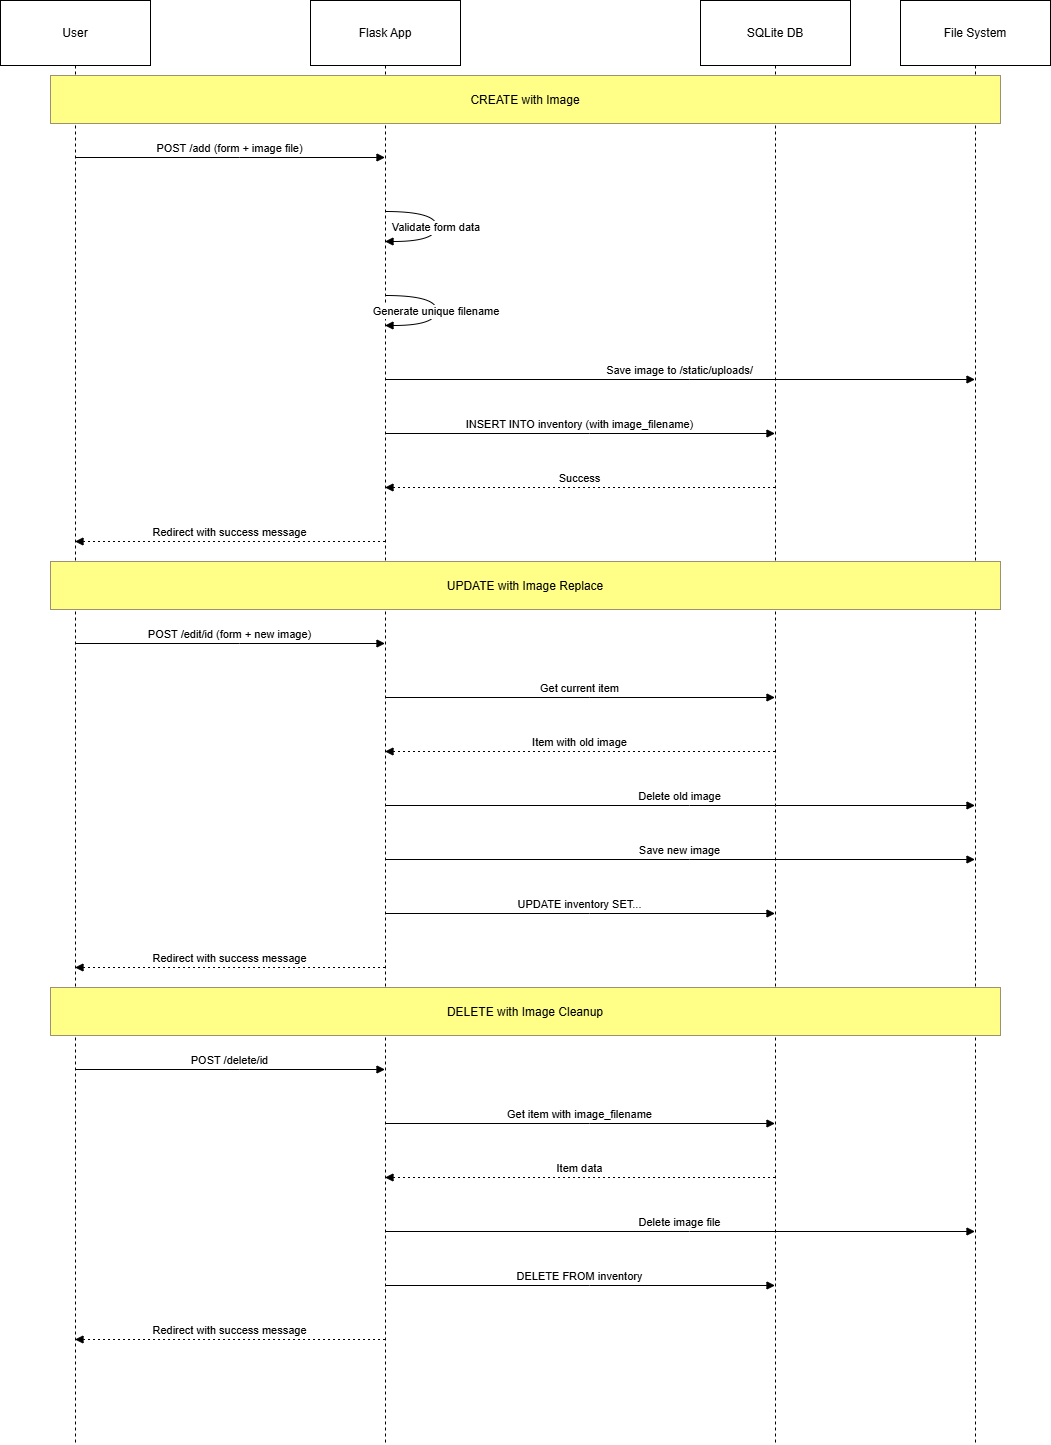

The diagram above was exported from draw.io. Its source (the exported page's mxGraphModel, read from the mxfile embedded in the PNG):
<mxGraphModel dx="1042" dy="562" grid="1" gridSize="10" guides="1" tooltips="1" connect="1" arrows="1" fold="1" page="1" pageScale="1" pageWidth="850" pageHeight="1100" math="0" shadow="0">
  <root>
    <mxCell id="0" />
    <mxCell id="1" parent="0" />
    <mxCell id="RxAfBKLWKrKZPwOClEmU-1" parent="1" style="shape=umlLifeline;perimeter=lifelinePerimeter;whiteSpace=wrap;container=1;dropTarget=0;collapsible=0;recursiveResize=0;outlineConnect=0;portConstraint=eastwest;newEdgeStyle={&quot;edgeStyle&quot;:&quot;elbowEdgeStyle&quot;,&quot;elbow&quot;:&quot;vertical&quot;,&quot;curved&quot;:0,&quot;rounded&quot;:0};size=65;" value="User" vertex="1">
      <mxGeometry height="1444" width="150" x="20" y="20" as="geometry" />
    </mxCell>
    <mxCell id="RxAfBKLWKrKZPwOClEmU-2" parent="1" style="shape=umlLifeline;perimeter=lifelinePerimeter;whiteSpace=wrap;container=1;dropTarget=0;collapsible=0;recursiveResize=0;outlineConnect=0;portConstraint=eastwest;newEdgeStyle={&quot;edgeStyle&quot;:&quot;elbowEdgeStyle&quot;,&quot;elbow&quot;:&quot;vertical&quot;,&quot;curved&quot;:0,&quot;rounded&quot;:0};size=65;" value="Flask App" vertex="1">
      <mxGeometry height="1444" width="150" x="330" y="20" as="geometry" />
    </mxCell>
    <mxCell id="RxAfBKLWKrKZPwOClEmU-3" parent="1" style="shape=umlLifeline;perimeter=lifelinePerimeter;whiteSpace=wrap;container=1;dropTarget=0;collapsible=0;recursiveResize=0;outlineConnect=0;portConstraint=eastwest;newEdgeStyle={&quot;edgeStyle&quot;:&quot;elbowEdgeStyle&quot;,&quot;elbow&quot;:&quot;vertical&quot;,&quot;curved&quot;:0,&quot;rounded&quot;:0};size=65;" value="SQLite DB" vertex="1">
      <mxGeometry height="1444" width="150" x="720" y="20" as="geometry" />
    </mxCell>
    <mxCell id="RxAfBKLWKrKZPwOClEmU-4" parent="1" style="shape=umlLifeline;perimeter=lifelinePerimeter;whiteSpace=wrap;container=1;dropTarget=0;collapsible=0;recursiveResize=0;outlineConnect=0;portConstraint=eastwest;newEdgeStyle={&quot;edgeStyle&quot;:&quot;elbowEdgeStyle&quot;,&quot;elbow&quot;:&quot;vertical&quot;,&quot;curved&quot;:0,&quot;rounded&quot;:0};size=65;" value="File System" vertex="1">
      <mxGeometry height="1444" width="150" x="920" y="20" as="geometry" />
    </mxCell>
    <mxCell id="RxAfBKLWKrKZPwOClEmU-5" edge="1" parent="1" source="RxAfBKLWKrKZPwOClEmU-1" style="verticalAlign=bottom;edgeStyle=elbowEdgeStyle;elbow=vertical;curved=0;rounded=0;endArrow=block;" target="RxAfBKLWKrKZPwOClEmU-2" value="POST /add (form + image file)">
      <mxGeometry relative="1" as="geometry">
        <Array as="points">
          <mxPoint x="259" y="177" />
        </Array>
      </mxGeometry>
    </mxCell>
    <mxCell id="RxAfBKLWKrKZPwOClEmU-6" edge="1" parent="1" source="RxAfBKLWKrKZPwOClEmU-2" style="curved=1;endArrow=block;rounded=0;" target="RxAfBKLWKrKZPwOClEmU-2" value="Validate form data">
      <mxGeometry relative="1" as="geometry">
        <Array as="points">
          <mxPoint x="456" y="231" />
          <mxPoint x="456" y="261" />
        </Array>
      </mxGeometry>
    </mxCell>
    <mxCell id="RxAfBKLWKrKZPwOClEmU-7" edge="1" parent="1" source="RxAfBKLWKrKZPwOClEmU-2" style="curved=1;endArrow=block;rounded=0;" target="RxAfBKLWKrKZPwOClEmU-2" value="Generate unique filename">
      <mxGeometry relative="1" as="geometry">
        <Array as="points">
          <mxPoint x="456" y="315" />
          <mxPoint x="456" y="345" />
        </Array>
      </mxGeometry>
    </mxCell>
    <mxCell id="RxAfBKLWKrKZPwOClEmU-8" edge="1" parent="1" source="RxAfBKLWKrKZPwOClEmU-2" style="verticalAlign=bottom;edgeStyle=elbowEdgeStyle;elbow=vertical;curved=0;rounded=0;endArrow=block;" target="RxAfBKLWKrKZPwOClEmU-4" value="Save image to /static/uploads/">
      <mxGeometry relative="1" as="geometry">
        <Array as="points">
          <mxPoint x="709" y="399" />
        </Array>
      </mxGeometry>
    </mxCell>
    <mxCell id="RxAfBKLWKrKZPwOClEmU-9" edge="1" parent="1" source="RxAfBKLWKrKZPwOClEmU-2" style="verticalAlign=bottom;edgeStyle=elbowEdgeStyle;elbow=vertical;curved=0;rounded=0;endArrow=block;" target="RxAfBKLWKrKZPwOClEmU-3" value="INSERT INTO inventory (with image_filename)">
      <mxGeometry relative="1" as="geometry">
        <Array as="points">
          <mxPoint x="609" y="453" />
        </Array>
      </mxGeometry>
    </mxCell>
    <mxCell id="RxAfBKLWKrKZPwOClEmU-10" edge="1" parent="1" source="RxAfBKLWKrKZPwOClEmU-3" style="verticalAlign=bottom;edgeStyle=elbowEdgeStyle;elbow=vertical;curved=0;rounded=0;dashed=1;dashPattern=2 3;endArrow=block;" target="RxAfBKLWKrKZPwOClEmU-2" value="Success">
      <mxGeometry relative="1" as="geometry">
        <Array as="points">
          <mxPoint x="612" y="507" />
        </Array>
      </mxGeometry>
    </mxCell>
    <mxCell id="RxAfBKLWKrKZPwOClEmU-11" edge="1" parent="1" source="RxAfBKLWKrKZPwOClEmU-2" style="verticalAlign=bottom;edgeStyle=elbowEdgeStyle;elbow=vertical;curved=0;rounded=0;dashed=1;dashPattern=2 3;endArrow=block;" target="RxAfBKLWKrKZPwOClEmU-1" value="Redirect with success message">
      <mxGeometry relative="1" as="geometry">
        <Array as="points">
          <mxPoint x="262" y="561" />
        </Array>
      </mxGeometry>
    </mxCell>
    <mxCell id="RxAfBKLWKrKZPwOClEmU-12" edge="1" parent="1" source="RxAfBKLWKrKZPwOClEmU-1" style="verticalAlign=bottom;edgeStyle=elbowEdgeStyle;elbow=vertical;curved=0;rounded=0;endArrow=block;" target="RxAfBKLWKrKZPwOClEmU-2" value="POST /edit/id (form + new image)">
      <mxGeometry relative="1" as="geometry">
        <Array as="points">
          <mxPoint x="259" y="663" />
        </Array>
      </mxGeometry>
    </mxCell>
    <mxCell id="RxAfBKLWKrKZPwOClEmU-13" edge="1" parent="1" source="RxAfBKLWKrKZPwOClEmU-2" style="verticalAlign=bottom;edgeStyle=elbowEdgeStyle;elbow=vertical;curved=0;rounded=0;endArrow=block;" target="RxAfBKLWKrKZPwOClEmU-3" value="Get current item">
      <mxGeometry relative="1" as="geometry">
        <Array as="points">
          <mxPoint x="609" y="717" />
        </Array>
      </mxGeometry>
    </mxCell>
    <mxCell id="RxAfBKLWKrKZPwOClEmU-14" edge="1" parent="1" source="RxAfBKLWKrKZPwOClEmU-3" style="verticalAlign=bottom;edgeStyle=elbowEdgeStyle;elbow=vertical;curved=0;rounded=0;dashed=1;dashPattern=2 3;endArrow=block;" target="RxAfBKLWKrKZPwOClEmU-2" value="Item with old image">
      <mxGeometry relative="1" as="geometry">
        <Array as="points">
          <mxPoint x="612" y="771" />
        </Array>
      </mxGeometry>
    </mxCell>
    <mxCell id="RxAfBKLWKrKZPwOClEmU-15" edge="1" parent="1" source="RxAfBKLWKrKZPwOClEmU-2" style="verticalAlign=bottom;edgeStyle=elbowEdgeStyle;elbow=vertical;curved=0;rounded=0;endArrow=block;" target="RxAfBKLWKrKZPwOClEmU-4" value="Delete old image">
      <mxGeometry relative="1" as="geometry">
        <Array as="points">
          <mxPoint x="709" y="825" />
        </Array>
      </mxGeometry>
    </mxCell>
    <mxCell id="RxAfBKLWKrKZPwOClEmU-16" edge="1" parent="1" source="RxAfBKLWKrKZPwOClEmU-2" style="verticalAlign=bottom;edgeStyle=elbowEdgeStyle;elbow=vertical;curved=0;rounded=0;endArrow=block;" target="RxAfBKLWKrKZPwOClEmU-4" value="Save new image">
      <mxGeometry relative="1" as="geometry">
        <Array as="points">
          <mxPoint x="709" y="879" />
        </Array>
      </mxGeometry>
    </mxCell>
    <mxCell id="RxAfBKLWKrKZPwOClEmU-17" edge="1" parent="1" source="RxAfBKLWKrKZPwOClEmU-2" style="verticalAlign=bottom;edgeStyle=elbowEdgeStyle;elbow=vertical;curved=0;rounded=0;endArrow=block;" target="RxAfBKLWKrKZPwOClEmU-3" value="UPDATE inventory SET...">
      <mxGeometry relative="1" as="geometry">
        <Array as="points">
          <mxPoint x="609" y="933" />
        </Array>
      </mxGeometry>
    </mxCell>
    <mxCell id="RxAfBKLWKrKZPwOClEmU-18" edge="1" parent="1" source="RxAfBKLWKrKZPwOClEmU-2" style="verticalAlign=bottom;edgeStyle=elbowEdgeStyle;elbow=vertical;curved=0;rounded=0;dashed=1;dashPattern=2 3;endArrow=block;" target="RxAfBKLWKrKZPwOClEmU-1" value="Redirect with success message">
      <mxGeometry relative="1" as="geometry">
        <Array as="points">
          <mxPoint x="262" y="987" />
        </Array>
      </mxGeometry>
    </mxCell>
    <mxCell id="RxAfBKLWKrKZPwOClEmU-19" edge="1" parent="1" source="RxAfBKLWKrKZPwOClEmU-1" style="verticalAlign=bottom;edgeStyle=elbowEdgeStyle;elbow=vertical;curved=0;rounded=0;endArrow=block;" target="RxAfBKLWKrKZPwOClEmU-2" value="POST /delete/id">
      <mxGeometry relative="1" as="geometry">
        <Array as="points">
          <mxPoint x="259" y="1089" />
        </Array>
      </mxGeometry>
    </mxCell>
    <mxCell id="RxAfBKLWKrKZPwOClEmU-20" edge="1" parent="1" source="RxAfBKLWKrKZPwOClEmU-2" style="verticalAlign=bottom;edgeStyle=elbowEdgeStyle;elbow=vertical;curved=0;rounded=0;endArrow=block;" target="RxAfBKLWKrKZPwOClEmU-3" value="Get item with image_filename">
      <mxGeometry relative="1" as="geometry">
        <Array as="points">
          <mxPoint x="609" y="1143" />
        </Array>
      </mxGeometry>
    </mxCell>
    <mxCell id="RxAfBKLWKrKZPwOClEmU-21" edge="1" parent="1" source="RxAfBKLWKrKZPwOClEmU-3" style="verticalAlign=bottom;edgeStyle=elbowEdgeStyle;elbow=vertical;curved=0;rounded=0;dashed=1;dashPattern=2 3;endArrow=block;" target="RxAfBKLWKrKZPwOClEmU-2" value="Item data">
      <mxGeometry relative="1" as="geometry">
        <Array as="points">
          <mxPoint x="612" y="1197" />
        </Array>
      </mxGeometry>
    </mxCell>
    <mxCell id="RxAfBKLWKrKZPwOClEmU-22" edge="1" parent="1" source="RxAfBKLWKrKZPwOClEmU-2" style="verticalAlign=bottom;edgeStyle=elbowEdgeStyle;elbow=vertical;curved=0;rounded=0;endArrow=block;" target="RxAfBKLWKrKZPwOClEmU-4" value="Delete image file">
      <mxGeometry relative="1" as="geometry">
        <Array as="points">
          <mxPoint x="709" y="1251" />
        </Array>
      </mxGeometry>
    </mxCell>
    <mxCell id="RxAfBKLWKrKZPwOClEmU-23" edge="1" parent="1" source="RxAfBKLWKrKZPwOClEmU-2" style="verticalAlign=bottom;edgeStyle=elbowEdgeStyle;elbow=vertical;curved=0;rounded=0;endArrow=block;" target="RxAfBKLWKrKZPwOClEmU-3" value="DELETE FROM inventory">
      <mxGeometry relative="1" as="geometry">
        <Array as="points">
          <mxPoint x="609" y="1305" />
        </Array>
      </mxGeometry>
    </mxCell>
    <mxCell id="RxAfBKLWKrKZPwOClEmU-24" edge="1" parent="1" source="RxAfBKLWKrKZPwOClEmU-2" style="verticalAlign=bottom;edgeStyle=elbowEdgeStyle;elbow=vertical;curved=0;rounded=0;dashed=1;dashPattern=2 3;endArrow=block;" target="RxAfBKLWKrKZPwOClEmU-1" value="Redirect with success message">
      <mxGeometry relative="1" as="geometry">
        <Array as="points">
          <mxPoint x="262" y="1359" />
        </Array>
      </mxGeometry>
    </mxCell>
    <mxCell id="RxAfBKLWKrKZPwOClEmU-25" parent="1" style="fillColor=#ffff88;strokeColor=#9E916F;" value="CREATE with Image" vertex="1">
      <mxGeometry height="48" width="950" x="70" y="95" as="geometry" />
    </mxCell>
    <mxCell id="RxAfBKLWKrKZPwOClEmU-26" parent="1" style="fillColor=#ffff88;strokeColor=#9E916F;" value="UPDATE with Image Replace" vertex="1">
      <mxGeometry height="48" width="950" x="70" y="581" as="geometry" />
    </mxCell>
    <mxCell id="RxAfBKLWKrKZPwOClEmU-27" parent="1" style="fillColor=#ffff88;strokeColor=#9E916F;" value="DELETE with Image Cleanup" vertex="1">
      <mxGeometry height="48" width="950" x="70" y="1007" as="geometry" />
    </mxCell>
  </root>
</mxGraphModel>